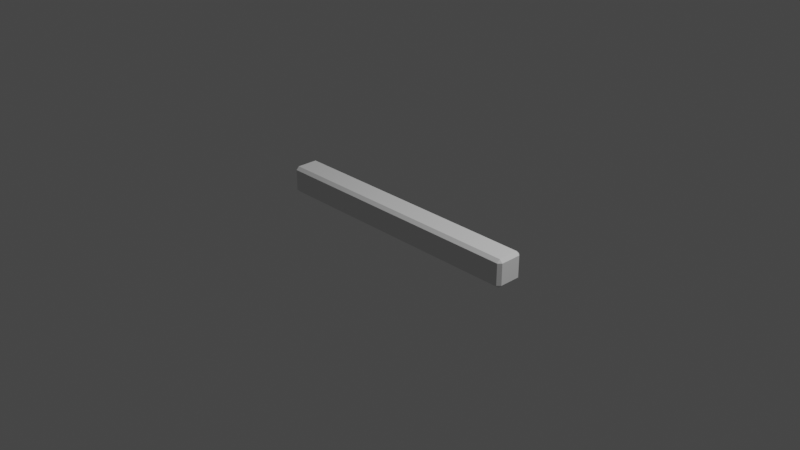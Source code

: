 # Source: Beam.blend  (saved by Blender 3.0.42; exported with 4.5.12 LTS)
import bpy
from mathutils import Matrix  # noqa: F401  (used for matrix-valued properties, if any)

bpy.ops.wm.read_factory_settings(use_empty=True)
scene = bpy.context.scene
scene.name = 'Scene'

# ---- collections
col_collection = bpy.data.collections.new('Collection'); scene.collection.children.link(col_collection)

# ---- world
world_world = bpy.data.worlds.new('World'); scene.world = world_world
world_world.use_nodes = True; world_world.node_tree.nodes.clear()
_N = world_world.node_tree.nodes; _L = world_world.node_tree.links
n0 = _N.new('ShaderNodeOutputWorld'); n0.name = 'World Output'; n0.location = (300, 300)
n1 = _N.new('ShaderNodeBackground'); n1.name = 'Background'; n1.location = (10, 300)
n1.inputs[0].default_value = (0.05088, 0.05088, 0.05088, 1.0)
_L.new(n1.outputs[0], n0.inputs[0])
n0.is_active_output = True
world_world.color = (0.05088, 0.05088, 0.05088)
world_world.use_sun_shadow = False
world_world.sun_shadow_jitter_overblur = 0.0

# ---- cameras
cam_camera = bpy.data.cameras.new('Camera')
cam_camera.clip_end = 100.0
cam_camera.ortho_scale = 7.314

# ---- lights
light_light = bpy.data.lights.new('Light', 'POINT')
light_light.transmission_factor = 0.0
light_light.energy = 1000.0
light_light.shadow_soft_size = 0.1
light_light.shadow_maximum_resolution = 0.006
light_light.use_absolute_resolution = True

# ---- meshes
me_cube_001 = bpy.data.meshes.new('Cube.001')
me_cube_001.from_pydata([(-1.466, -0.1164, -0.15), (-1.466, -0.15, -0.1164), (-1.5, -0.1164, -0.1164), (-1.466, -0.15, 0.1164), (-1.466, -0.1164, 0.15), (-1.5, -0.1164, 0.1164), (-1.466, 0.1164, -0.15), (-1.5, 0.1164, -0.1164), (-1.466, 0.15, -0.1164), (-1.466, 0.1164, 0.15), (-1.466, 0.15, 0.1164), (-1.5, 0.1164, 0.1164), (1.466, -0.1164, -0.15), (1.5, -0.1164, -0.1164), (1.466, -0.15, -0.1164), (1.466, -0.1164, 0.15), (1.466, -0.15, 0.1164), (1.5, -0.1164, 0.1164), (1.466, 0.1164, -0.15), (1.466, 0.15, -0.1164), (1.5, 0.1164, -0.1164), (1.466, 0.1164, 0.15), (1.5, 0.1164, 0.1164), (1.466, 0.15, 0.1164)], [], [(14, 16, 3, 1), (20, 22, 17, 13), (21, 9, 4, 15), (2, 5, 11, 7), (8, 10, 23, 19), (0, 1, 2), (3, 4, 5), (6, 7, 8), (9, 10, 11), (12, 13, 14), (15, 16, 17), (18, 19, 20), (21, 22, 23), (6, 0, 2, 7), (1, 3, 5, 2), (4, 9, 11, 5), (10, 8, 7, 11), (18, 6, 8, 19), (9, 21, 23, 10), (22, 20, 19, 23), (12, 18, 20, 13), (21, 15, 17, 22), (16, 14, 13, 17), (0, 12, 14, 1), (15, 4, 3, 16), (6, 18, 12, 0)])
_uv = me_cube_001.uv_layers.new(name='UVMap')
_uv.uv.foreach_set('vector', [0.403, 0.7528, 0.597, 0.7528, 0.597, 0.9972, 0.403, 0.9972, 0.403, 0.528, 0.597, 0.528, 0.597, 0.722, 0.403, 0.722, 0.6278, 0.528, 0.8722, 0.528, 0.8722, 0.722, 0.6278, 0.722, 0.403, 0.02802, 0.597, 0.02802, 0.597, 0.222, 0.403, 0.222, 0.403, 0.2528, 0.597, 0.2528, 0.597, 0.4972, 0.403, 0.4972, 0.1278, 0.722, 0.1278, 0.75, 0.125, 0.722, 0.597, 0.9972, 0.625, 0.9972, 0.597, 1.0, 0.1278, 0.528, 0.125, 0.528, 0.1278, 0.5, 0.625, 0.2528, 0.597, 0.25, 0.597, 0.25, 0.3722, 0.722, 0.375, 0.722, 0.3722, 0.75, 0.625, 0.7528, 0.597, 0.75, 0.597, 0.75, 0.3722, 0.528, 0.3722, 0.5, 0.375, 0.528, 0.625, 0.528, 0.625, 0.528, 0.597, 0.5, 0.1278, 0.528, 0.1278, 0.722, 0.125, 0.722, 0.125, 0.528, 0.403, 0.0, 0.597, 0.0, 0.597, 0.02802, 0.403, 0.02802, 0.625, 0.02802, 0.625, 0.222, 0.597, 0.222, 0.597, 0.02802, 0.597, 0.2528, 0.403, 0.2528, 0.403, 0.222, 0.597, 0.222, 0.3722, 0.528, 0.1278, 0.528, 0.1278, 0.5, 0.3722, 0.5, 0.625, 0.2528, 0.625, 0.4972, 0.597, 0.4972, 0.597, 0.2528, 0.597, 0.528, 0.403, 0.528, 0.403, 0.4972, 0.597, 0.4972, 0.3722, 0.722, 0.3722, 0.528, 0.403, 0.528, 0.403, 0.722, 0.6278, 0.528, 0.6278, 0.722, 0.597, 0.722, 0.597, 0.528, 0.597, 0.7528, 0.403, 0.7528, 0.403, 0.722, 0.597, 0.722, 0.1278, 0.722, 0.3722, 0.722, 0.3722, 0.75, 0.1278, 0.75, 0.625, 0.7528, 0.625, 0.9972, 0.597, 0.9972, 0.597, 0.7528, 0.1278, 0.528, 0.3722, 0.528, 0.3722, 0.722, 0.1278, 0.722])
me_cube_001.use_remesh_fix_poles = True
me_cube_001.use_remesh_preserve_attributes = False
me_cube_001.update()

# ---- objects
ob_light = bpy.data.objects.new('Light', light_light)
ob_camera = bpy.data.objects.new('Camera', cam_camera)
ob_cube_001 = bpy.data.objects.new('Cube.001', me_cube_001)

# ---- transforms, parenting, visibility, modifiers, constraints
ob_light.location = (4.076, 1.005, 5.904)
ob_light.rotation_euler = (0.6503, 0.05522, 1.866)
ob_light.lock_rotations_4d = False
ob_light.empty_display_type = 'ARROWS'
ob_light.color = (0.0, 0.0, 0.0, 0.0)
ob_light.lineart.crease_threshold = 0.0
ob_camera.location = (7.359, -6.926, 4.958)
ob_camera.rotation_euler = (1.109, 0.0, 0.8149)
ob_camera.lock_rotations_4d = False
ob_camera.empty_display_type = 'ARROWS'
ob_camera.color = (0.0, 0.0, 0.0, 0.0)
ob_camera.display_type = 'WIRE'
ob_camera.lineart.crease_threshold = 0.0
ob_cube_001.location = (0.0, 0.0, 0.0)
_m = ob_cube_001.modifiers.new('EdgeSplit', 'EDGE_SPLIT')

# ---- collection membership
col_collection.objects.link(ob_light)
col_collection.objects.link(ob_camera)
col_collection.objects.link(ob_cube_001)

# ---- scene / render settings (as saved in the file)
scene.camera = ob_camera
scene.frame_start = 1; scene.frame_end = 250; scene.frame_set(1)
scene.render.engine = 'BLENDER_EEVEE_NEXT'
scene.cycles.sampling_pattern = 'TABULATED_SOBOL'
scene.cycles.use_light_tree = False
scene.view_settings.view_transform = 'Filmic'
bpy.context.view_layer.update()

